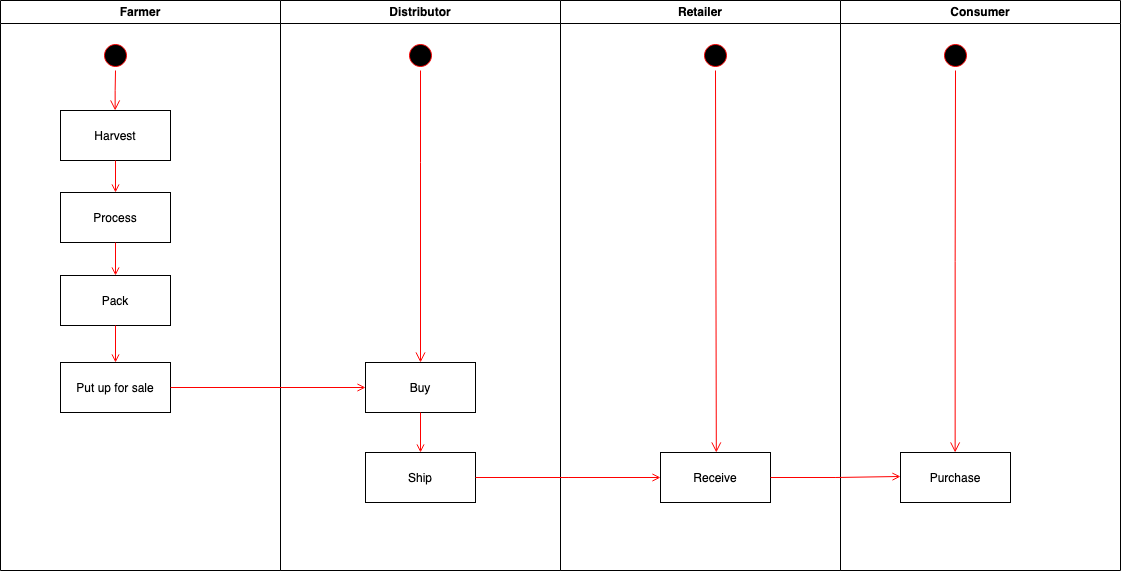

The diagram above was exported from draw.io. Its source (the exported page's mxGraphModel, read from the mxfile embedded in the PNG):
<mxGraphModel dx="1333" dy="836" grid="1" gridSize="10" guides="1" tooltips="1" connect="1" arrows="1" fold="1" page="1" pageScale="1" pageWidth="1169" pageHeight="826" background="none" math="0" shadow="0">
  <root>
    <mxCell id="0" />
    <mxCell id="1" parent="0" />
    <mxCell id="2" value="Farmer" style="swimlane;whiteSpace=wrap" parent="1" vertex="1">
      <mxGeometry x="50" y="128" width="280" height="570" as="geometry" />
    </mxCell>
    <mxCell id="5" value="" style="ellipse;shape=startState;fillColor=#000000;strokeColor=#ff0000;" parent="2" vertex="1">
      <mxGeometry x="100" y="40" width="30" height="30" as="geometry" />
    </mxCell>
    <mxCell id="6" value="" style="edgeStyle=elbowEdgeStyle;elbow=horizontal;verticalAlign=bottom;endArrow=open;endSize=8;strokeColor=#FF0000;endFill=1;rounded=0" parent="2" source="5" target="7" edge="1">
      <mxGeometry x="100" y="40" as="geometry">
        <mxPoint x="115" y="110" as="targetPoint" />
      </mxGeometry>
    </mxCell>
    <mxCell id="7" value="Harvest" style="" parent="2" vertex="1">
      <mxGeometry x="60" y="110" width="110" height="50" as="geometry" />
    </mxCell>
    <mxCell id="8" value="Process" style="" parent="2" vertex="1">
      <mxGeometry x="60" y="192" width="110" height="50" as="geometry" />
    </mxCell>
    <mxCell id="9" value="" style="endArrow=open;strokeColor=#FF0000;endFill=1;rounded=0" parent="2" source="7" target="8" edge="1">
      <mxGeometry relative="1" as="geometry" />
    </mxCell>
    <mxCell id="10" value="Pack" style="" parent="2" vertex="1">
      <mxGeometry x="60" y="275" width="110" height="50" as="geometry" />
    </mxCell>
    <mxCell id="11" value="" style="endArrow=open;strokeColor=#FF0000;endFill=1;rounded=0" parent="2" source="8" target="10" edge="1">
      <mxGeometry relative="1" as="geometry" />
    </mxCell>
    <mxCell id="OAsu7wFRa-MT_09016vp-54" value="" style="endArrow=open;strokeColor=#FF0000;endFill=1;rounded=0;entryX=0.5;entryY=0;entryDx=0;entryDy=0;exitX=0.5;exitY=1;exitDx=0;exitDy=0;" edge="1" parent="2" source="10" target="OAsu7wFRa-MT_09016vp-53">
      <mxGeometry relative="1" as="geometry">
        <mxPoint x="115" y="332" as="sourcePoint" />
        <mxPoint x="114.41" y="356.9999999999998" as="targetPoint" />
      </mxGeometry>
    </mxCell>
    <mxCell id="OAsu7wFRa-MT_09016vp-53" value="Put up for sale" style="" vertex="1" parent="2">
      <mxGeometry x="60" y="362" width="110" height="50" as="geometry" />
    </mxCell>
    <mxCell id="3" value="Distributor" style="swimlane;whiteSpace=wrap" parent="1" vertex="1">
      <mxGeometry x="330" y="128" width="280" height="570" as="geometry" />
    </mxCell>
    <mxCell id="18" value="Buy" style="" parent="3" vertex="1">
      <mxGeometry x="85" y="362" width="110" height="50" as="geometry" />
    </mxCell>
    <mxCell id="OAsu7wFRa-MT_09016vp-50" value="Ship" style="" vertex="1" parent="3">
      <mxGeometry x="85" y="452" width="110" height="50" as="geometry" />
    </mxCell>
    <mxCell id="OAsu7wFRa-MT_09016vp-51" value="" style="endArrow=open;strokeColor=#FF0000;endFill=1;rounded=0;exitX=0.5;exitY=1;exitDx=0;exitDy=0;" edge="1" parent="3" source="18" target="OAsu7wFRa-MT_09016vp-50">
      <mxGeometry relative="1" as="geometry" />
    </mxCell>
    <mxCell id="OAsu7wFRa-MT_09016vp-58" value="" style="ellipse;shape=startState;fillColor=#000000;strokeColor=#ff0000;" vertex="1" parent="3">
      <mxGeometry x="125" y="40" width="30" height="30" as="geometry" />
    </mxCell>
    <mxCell id="OAsu7wFRa-MT_09016vp-59" value="" style="edgeStyle=elbowEdgeStyle;elbow=horizontal;verticalAlign=bottom;endArrow=open;endSize=8;strokeColor=#FF0000;endFill=1;rounded=0" edge="1" parent="3" source="OAsu7wFRa-MT_09016vp-58">
      <mxGeometry x="-760" y="-88" as="geometry">
        <mxPoint x="140" y="362" as="targetPoint" />
        <Array as="points">
          <mxPoint x="140" y="162" />
        </Array>
      </mxGeometry>
    </mxCell>
    <mxCell id="4" value="Retailer" style="swimlane;whiteSpace=wrap" parent="1" vertex="1">
      <mxGeometry x="610" y="128" width="280" height="570" as="geometry" />
    </mxCell>
    <mxCell id="33" value="Receive" style="" parent="4" vertex="1">
      <mxGeometry x="100" y="452" width="110" height="50" as="geometry" />
    </mxCell>
    <mxCell id="OAsu7wFRa-MT_09016vp-56" value="" style="ellipse;shape=startState;fillColor=#000000;strokeColor=#ff0000;" vertex="1" parent="4">
      <mxGeometry x="140" y="40" width="30" height="30" as="geometry" />
    </mxCell>
    <mxCell id="OAsu7wFRa-MT_09016vp-57" value="" style="edgeStyle=elbowEdgeStyle;elbow=horizontal;verticalAlign=bottom;endArrow=open;endSize=8;strokeColor=#FF0000;endFill=1;rounded=0" edge="1" parent="4" source="OAsu7wFRa-MT_09016vp-56">
      <mxGeometry x="-740" y="-88" as="geometry">
        <mxPoint x="155.2352941176473" y="452" as="targetPoint" />
      </mxGeometry>
    </mxCell>
    <mxCell id="20" value="" style="endArrow=open;strokeColor=#FF0000;endFill=1;rounded=0;exitX=1;exitY=0.5;exitDx=0;exitDy=0;" parent="1" source="OAsu7wFRa-MT_09016vp-53" target="18" edge="1">
      <mxGeometry relative="1" as="geometry" />
    </mxCell>
    <mxCell id="OAsu7wFRa-MT_09016vp-44" value="Consumer" style="swimlane;whiteSpace=wrap" vertex="1" parent="1">
      <mxGeometry x="890" y="128" width="280" height="570" as="geometry" />
    </mxCell>
    <mxCell id="OAsu7wFRa-MT_09016vp-45" value="" style="ellipse;shape=startState;fillColor=#000000;strokeColor=#ff0000;" vertex="1" parent="OAsu7wFRa-MT_09016vp-44">
      <mxGeometry x="100" y="40" width="30" height="30" as="geometry" />
    </mxCell>
    <mxCell id="OAsu7wFRa-MT_09016vp-46" value="" style="edgeStyle=elbowEdgeStyle;elbow=horizontal;verticalAlign=bottom;endArrow=open;endSize=8;strokeColor=#FF0000;endFill=1;rounded=0" edge="1" parent="OAsu7wFRa-MT_09016vp-44" source="OAsu7wFRa-MT_09016vp-45" target="OAsu7wFRa-MT_09016vp-47">
      <mxGeometry x="100" y="40" as="geometry">
        <mxPoint x="115" y="110" as="targetPoint" />
      </mxGeometry>
    </mxCell>
    <mxCell id="OAsu7wFRa-MT_09016vp-47" value="Purchase" style="" vertex="1" parent="OAsu7wFRa-MT_09016vp-44">
      <mxGeometry x="60" y="452" width="110" height="50" as="geometry" />
    </mxCell>
    <mxCell id="OAsu7wFRa-MT_09016vp-55" value="" style="edgeStyle=elbowEdgeStyle;elbow=horizontal;strokeColor=#FF0000;endArrow=open;endFill=1;rounded=0;exitX=1;exitY=0.5;exitDx=0;exitDy=0;" edge="1" parent="OAsu7wFRa-MT_09016vp-44" source="33">
      <mxGeometry width="100" height="100" relative="1" as="geometry">
        <mxPoint x="-80" y="476.40999999999974" as="sourcePoint" />
        <mxPoint x="60" y="476" as="targetPoint" />
        <Array as="points" />
      </mxGeometry>
    </mxCell>
    <mxCell id="OAsu7wFRa-MT_09016vp-52" value="" style="edgeStyle=elbowEdgeStyle;elbow=horizontal;strokeColor=#FF0000;endArrow=open;endFill=1;rounded=0;entryX=0;entryY=0.5;entryDx=0;entryDy=0;" edge="1" parent="1" source="OAsu7wFRa-MT_09016vp-50" target="33">
      <mxGeometry width="100" height="100" relative="1" as="geometry">
        <mxPoint x="1040" y="418" as="sourcePoint" />
        <mxPoint x="680" y="618" as="targetPoint" />
        <Array as="points" />
      </mxGeometry>
    </mxCell>
  </root>
</mxGraphModel>